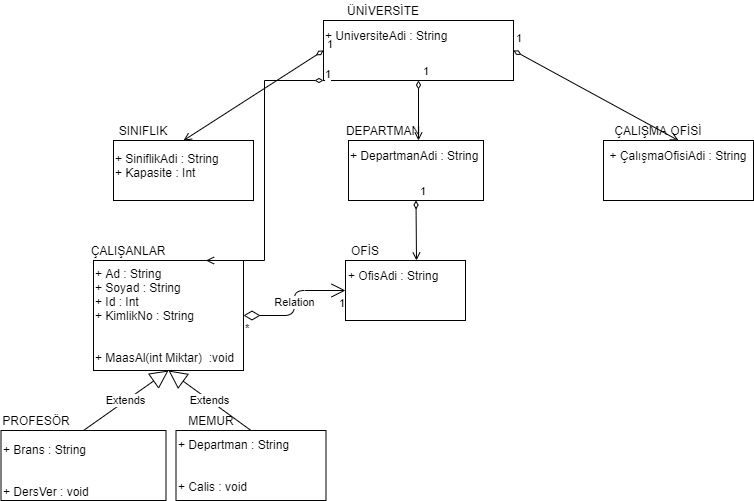

The diagram above was exported from draw.io. Its source (the exported page's mxGraphModel, read from the mxfile embedded in the PNG):
<mxGraphModel dx="868" dy="460" grid="1" gridSize="10" guides="1" tooltips="1" connect="1" arrows="1" fold="1" page="1" pageScale="1" pageWidth="827" pageHeight="1169" math="0" shadow="0">
  <root>
    <mxCell id="WIyWlLk6GJQsqaUBKTNV-0" />
    <mxCell id="WIyWlLk6GJQsqaUBKTNV-1" parent="WIyWlLk6GJQsqaUBKTNV-0" />
    <mxCell id="Pkkw7Ided-jU-qKPxnVF-2" value="" style="rounded=0;whiteSpace=wrap;html=1;" vertex="1" parent="WIyWlLk6GJQsqaUBKTNV-1">
      <mxGeometry x="330" y="40" width="190" height="60" as="geometry" />
    </mxCell>
    <mxCell id="Pkkw7Ided-jU-qKPxnVF-3" value="ÜNİVERSİTE" style="text;html=1;strokeColor=none;fillColor=none;align=center;verticalAlign=middle;whiteSpace=wrap;rounded=0;" vertex="1" parent="WIyWlLk6GJQsqaUBKTNV-1">
      <mxGeometry x="370" y="20" width="40" height="20" as="geometry" />
    </mxCell>
    <mxCell id="Pkkw7Ided-jU-qKPxnVF-4" value="+ UniversiteAdi : String" style="text;html=1;strokeColor=none;fillColor=none;align=left;verticalAlign=middle;whiteSpace=wrap;rounded=0;" vertex="1" parent="WIyWlLk6GJQsqaUBKTNV-1">
      <mxGeometry x="330" y="40" width="140" height="30" as="geometry" />
    </mxCell>
    <mxCell id="Pkkw7Ided-jU-qKPxnVF-5" value="" style="rounded=0;whiteSpace=wrap;html=1;" vertex="1" parent="WIyWlLk6GJQsqaUBKTNV-1">
      <mxGeometry x="120" y="160" width="140" height="60" as="geometry" />
    </mxCell>
    <mxCell id="Pkkw7Ided-jU-qKPxnVF-6" value="SINIFLIK" style="text;html=1;strokeColor=none;fillColor=none;align=center;verticalAlign=middle;whiteSpace=wrap;rounded=0;" vertex="1" parent="WIyWlLk6GJQsqaUBKTNV-1">
      <mxGeometry x="130" y="140" width="40" height="20" as="geometry" />
    </mxCell>
    <mxCell id="Pkkw7Ided-jU-qKPxnVF-8" value="" style="rounded=0;whiteSpace=wrap;html=1;" vertex="1" parent="WIyWlLk6GJQsqaUBKTNV-1">
      <mxGeometry x="610" y="160" width="150" height="60" as="geometry" />
    </mxCell>
    <mxCell id="Pkkw7Ided-jU-qKPxnVF-9" value="ÇALIŞMA OFİSİ" style="text;html=1;strokeColor=none;fillColor=none;align=center;verticalAlign=middle;whiteSpace=wrap;rounded=0;" vertex="1" parent="WIyWlLk6GJQsqaUBKTNV-1">
      <mxGeometry x="620" y="140" width="90" height="20" as="geometry" />
    </mxCell>
    <mxCell id="Pkkw7Ided-jU-qKPxnVF-10" value="" style="rounded=0;whiteSpace=wrap;html=1;" vertex="1" parent="WIyWlLk6GJQsqaUBKTNV-1">
      <mxGeometry x="355" y="160" width="135" height="60" as="geometry" />
    </mxCell>
    <mxCell id="Pkkw7Ided-jU-qKPxnVF-11" value="DEPARTMAN" style="text;html=1;strokeColor=none;fillColor=none;align=center;verticalAlign=middle;whiteSpace=wrap;rounded=0;" vertex="1" parent="WIyWlLk6GJQsqaUBKTNV-1">
      <mxGeometry x="370" y="140" width="40" height="20" as="geometry" />
    </mxCell>
    <mxCell id="Pkkw7Ided-jU-qKPxnVF-12" value="" style="rounded=0;whiteSpace=wrap;html=1;" vertex="1" parent="WIyWlLk6GJQsqaUBKTNV-1">
      <mxGeometry x="352" y="280" width="120" height="60" as="geometry" />
    </mxCell>
    <mxCell id="Pkkw7Ided-jU-qKPxnVF-13" value="OFİS" style="text;html=1;strokeColor=none;fillColor=none;align=center;verticalAlign=middle;whiteSpace=wrap;rounded=0;" vertex="1" parent="WIyWlLk6GJQsqaUBKTNV-1">
      <mxGeometry x="352" y="260" width="40" height="20" as="geometry" />
    </mxCell>
    <mxCell id="Pkkw7Ided-jU-qKPxnVF-14" value="" style="rounded=0;whiteSpace=wrap;html=1;" vertex="1" parent="WIyWlLk6GJQsqaUBKTNV-1">
      <mxGeometry x="100" y="280" width="150" height="110" as="geometry" />
    </mxCell>
    <mxCell id="Pkkw7Ided-jU-qKPxnVF-15" value="ÇALIŞANLAR" style="text;html=1;strokeColor=none;fillColor=none;align=center;verticalAlign=middle;whiteSpace=wrap;rounded=0;" vertex="1" parent="WIyWlLk6GJQsqaUBKTNV-1">
      <mxGeometry x="115" y="260" width="40" height="20" as="geometry" />
    </mxCell>
    <mxCell id="Pkkw7Ided-jU-qKPxnVF-16" value="" style="rounded=0;whiteSpace=wrap;html=1;" vertex="1" parent="WIyWlLk6GJQsqaUBKTNV-1">
      <mxGeometry x="7.5" y="450" width="165" height="70" as="geometry" />
    </mxCell>
    <mxCell id="Pkkw7Ided-jU-qKPxnVF-17" value="PROFESÖR" style="text;html=1;strokeColor=none;fillColor=none;align=center;verticalAlign=middle;whiteSpace=wrap;rounded=0;" vertex="1" parent="WIyWlLk6GJQsqaUBKTNV-1">
      <mxGeometry x="22.5" y="430" width="40" height="20" as="geometry" />
    </mxCell>
    <mxCell id="Pkkw7Ided-jU-qKPxnVF-18" value="" style="rounded=0;whiteSpace=wrap;html=1;" vertex="1" parent="WIyWlLk6GJQsqaUBKTNV-1">
      <mxGeometry x="182.5" y="450" width="150" height="70" as="geometry" />
    </mxCell>
    <mxCell id="Pkkw7Ided-jU-qKPxnVF-19" value="MEMUR" style="text;html=1;strokeColor=none;fillColor=none;align=center;verticalAlign=middle;whiteSpace=wrap;rounded=0;" vertex="1" parent="WIyWlLk6GJQsqaUBKTNV-1">
      <mxGeometry x="197.5" y="430" width="40" height="20" as="geometry" />
    </mxCell>
    <mxCell id="Pkkw7Ided-jU-qKPxnVF-20" value="+ SiniflikAdi : String&lt;br&gt;+ Kapasite : Int" style="text;html=1;strokeColor=none;fillColor=none;align=left;verticalAlign=middle;whiteSpace=wrap;rounded=0;" vertex="1" parent="WIyWlLk6GJQsqaUBKTNV-1">
      <mxGeometry x="120" y="170" width="140" height="30" as="geometry" />
    </mxCell>
    <mxCell id="Pkkw7Ided-jU-qKPxnVF-21" value="+ DepartmanAdi : String" style="text;html=1;strokeColor=none;fillColor=none;align=left;verticalAlign=middle;whiteSpace=wrap;rounded=0;" vertex="1" parent="WIyWlLk6GJQsqaUBKTNV-1">
      <mxGeometry x="355" y="160" width="140" height="30" as="geometry" />
    </mxCell>
    <mxCell id="Pkkw7Ided-jU-qKPxnVF-22" value="+ ÇalışmaOfisiAdi : String" style="text;html=1;strokeColor=none;fillColor=none;align=center;verticalAlign=middle;whiteSpace=wrap;rounded=0;" vertex="1" parent="WIyWlLk6GJQsqaUBKTNV-1">
      <mxGeometry x="610" y="160" width="150" height="30" as="geometry" />
    </mxCell>
    <mxCell id="Pkkw7Ided-jU-qKPxnVF-23" value="+ Ad : String&lt;br&gt;+ Soyad : String&lt;br&gt;+ Id : Int&lt;br&gt;+ KimlikNo : String&lt;br&gt;&lt;br&gt;&lt;br&gt;+ MaasAl(int Miktar)&amp;nbsp; :void" style="text;html=1;strokeColor=none;fillColor=none;align=left;verticalAlign=middle;whiteSpace=wrap;rounded=0;" vertex="1" parent="WIyWlLk6GJQsqaUBKTNV-1">
      <mxGeometry x="100" y="320" width="150" height="30" as="geometry" />
    </mxCell>
    <mxCell id="Pkkw7Ided-jU-qKPxnVF-24" value="+ OfisAdi : String" style="text;html=1;strokeColor=none;fillColor=none;align=left;verticalAlign=middle;whiteSpace=wrap;rounded=0;" vertex="1" parent="WIyWlLk6GJQsqaUBKTNV-1">
      <mxGeometry x="353" y="280" width="140" height="30" as="geometry" />
    </mxCell>
    <mxCell id="Pkkw7Ided-jU-qKPxnVF-25" value="+ Brans : String&lt;br&gt;&lt;br&gt;&lt;br&gt;+ DersVer : void" style="text;html=1;strokeColor=none;fillColor=none;align=left;verticalAlign=middle;whiteSpace=wrap;rounded=0;" vertex="1" parent="WIyWlLk6GJQsqaUBKTNV-1">
      <mxGeometry x="7.5" y="470" width="145" height="40" as="geometry" />
    </mxCell>
    <mxCell id="Pkkw7Ided-jU-qKPxnVF-26" value="+ Departman : String&lt;br&gt;&lt;br&gt;&lt;br&gt;+ Calis : void" style="text;html=1;strokeColor=none;fillColor=none;align=left;verticalAlign=middle;whiteSpace=wrap;rounded=0;" vertex="1" parent="WIyWlLk6GJQsqaUBKTNV-1">
      <mxGeometry x="182.5" y="470" width="160" height="30" as="geometry" />
    </mxCell>
    <mxCell id="Pkkw7Ided-jU-qKPxnVF-28" value="1" style="endArrow=open;html=1;startArrow=diamondThin;startFill=0;align=left;verticalAlign=bottom;entryX=0.5;entryY=0;entryDx=0;entryDy=0;rounded=0;exitX=0;exitY=1;exitDx=0;exitDy=0;" edge="1" parent="WIyWlLk6GJQsqaUBKTNV-1" source="Pkkw7Ided-jU-qKPxnVF-4" target="Pkkw7Ided-jU-qKPxnVF-5">
      <mxGeometry x="-1" y="3" relative="1" as="geometry">
        <mxPoint x="210" y="60" as="sourcePoint" />
        <mxPoint x="350" y="120" as="targetPoint" />
      </mxGeometry>
    </mxCell>
    <mxCell id="Pkkw7Ided-jU-qKPxnVF-29" value="1" style="endArrow=open;html=1;startArrow=diamondThin;startFill=0;align=left;verticalAlign=bottom;entryX=0.5;entryY=0;entryDx=0;entryDy=0;rounded=0;exitX=1;exitY=0.5;exitDx=0;exitDy=0;" edge="1" parent="WIyWlLk6GJQsqaUBKTNV-1" source="Pkkw7Ided-jU-qKPxnVF-2" target="Pkkw7Ided-jU-qKPxnVF-22">
      <mxGeometry x="-1" y="3" relative="1" as="geometry">
        <mxPoint x="340" y="80" as="sourcePoint" />
        <mxPoint x="200" y="170" as="targetPoint" />
      </mxGeometry>
    </mxCell>
    <mxCell id="Pkkw7Ided-jU-qKPxnVF-30" value="1" style="endArrow=open;html=1;startArrow=diamondThin;startFill=0;align=left;verticalAlign=bottom;entryX=0.5;entryY=0;entryDx=0;entryDy=0;rounded=0;exitX=0.5;exitY=1;exitDx=0;exitDy=0;" edge="1" parent="WIyWlLk6GJQsqaUBKTNV-1" source="Pkkw7Ided-jU-qKPxnVF-2" target="Pkkw7Ided-jU-qKPxnVF-21">
      <mxGeometry x="-1" y="3" relative="1" as="geometry">
        <mxPoint x="350" y="90" as="sourcePoint" />
        <mxPoint x="210" y="180" as="targetPoint" />
      </mxGeometry>
    </mxCell>
    <mxCell id="Pkkw7Ided-jU-qKPxnVF-31" value="1" style="endArrow=open;html=1;startArrow=diamondThin;startFill=0;align=left;verticalAlign=bottom;entryX=0.5;entryY=0;entryDx=0;entryDy=0;rounded=0;exitX=0.5;exitY=1;exitDx=0;exitDy=0;" edge="1" parent="WIyWlLk6GJQsqaUBKTNV-1" source="Pkkw7Ided-jU-qKPxnVF-10" target="Pkkw7Ided-jU-qKPxnVF-24">
      <mxGeometry x="-1" y="3" relative="1" as="geometry">
        <mxPoint x="435" y="110" as="sourcePoint" />
        <mxPoint x="435" y="170" as="targetPoint" />
      </mxGeometry>
    </mxCell>
    <mxCell id="Pkkw7Ided-jU-qKPxnVF-32" value="1" style="endArrow=open;html=1;startArrow=diamondThin;startFill=0;align=left;verticalAlign=bottom;entryX=0.75;entryY=0;entryDx=0;entryDy=0;rounded=0;edgeStyle=elbowEdgeStyle;" edge="1" parent="WIyWlLk6GJQsqaUBKTNV-1" target="Pkkw7Ided-jU-qKPxnVF-14">
      <mxGeometry x="-1" y="3" relative="1" as="geometry">
        <mxPoint x="330" y="100" as="sourcePoint" />
        <mxPoint x="200" y="170" as="targetPoint" />
      </mxGeometry>
    </mxCell>
    <mxCell id="Pkkw7Ided-jU-qKPxnVF-33" value="Extends" style="endArrow=block;endSize=16;endFill=0;html=1;exitX=0.5;exitY=0;exitDx=0;exitDy=0;entryX=0.5;entryY=1;entryDx=0;entryDy=0;" edge="1" parent="WIyWlLk6GJQsqaUBKTNV-1" source="Pkkw7Ided-jU-qKPxnVF-16" target="Pkkw7Ided-jU-qKPxnVF-14">
      <mxGeometry width="160" relative="1" as="geometry">
        <mxPoint x="330" y="400" as="sourcePoint" />
        <mxPoint x="490" y="400" as="targetPoint" />
      </mxGeometry>
    </mxCell>
    <mxCell id="Pkkw7Ided-jU-qKPxnVF-34" value="Extends" style="endArrow=block;endSize=16;endFill=0;html=1;exitX=0.5;exitY=0;exitDx=0;exitDy=0;entryX=0.5;entryY=1;entryDx=0;entryDy=0;" edge="1" parent="WIyWlLk6GJQsqaUBKTNV-1" source="Pkkw7Ided-jU-qKPxnVF-18" target="Pkkw7Ided-jU-qKPxnVF-14">
      <mxGeometry width="160" relative="1" as="geometry">
        <mxPoint x="127.5" y="460" as="sourcePoint" />
        <mxPoint x="185" y="400" as="targetPoint" />
      </mxGeometry>
    </mxCell>
    <mxCell id="Pkkw7Ided-jU-qKPxnVF-35" value="Relation" style="endArrow=open;html=1;endSize=12;startArrow=diamondThin;startSize=14;startFill=0;edgeStyle=orthogonalEdgeStyle;exitX=1;exitY=0.5;exitDx=0;exitDy=0;entryX=0;entryY=0.5;entryDx=0;entryDy=0;" edge="1" parent="WIyWlLk6GJQsqaUBKTNV-1" source="Pkkw7Ided-jU-qKPxnVF-23" target="Pkkw7Ided-jU-qKPxnVF-12">
      <mxGeometry relative="1" as="geometry">
        <mxPoint x="330" y="320" as="sourcePoint" />
        <mxPoint x="490" y="320" as="targetPoint" />
      </mxGeometry>
    </mxCell>
    <mxCell id="Pkkw7Ided-jU-qKPxnVF-36" value="*" style="edgeLabel;resizable=0;html=1;align=left;verticalAlign=top;" connectable="0" vertex="1" parent="Pkkw7Ided-jU-qKPxnVF-35">
      <mxGeometry x="-1" relative="1" as="geometry" />
    </mxCell>
    <mxCell id="Pkkw7Ided-jU-qKPxnVF-37" value="1" style="edgeLabel;resizable=0;html=1;align=right;verticalAlign=top;" connectable="0" vertex="1" parent="Pkkw7Ided-jU-qKPxnVF-35">
      <mxGeometry x="1" relative="1" as="geometry" />
    </mxCell>
  </root>
</mxGraphModel>